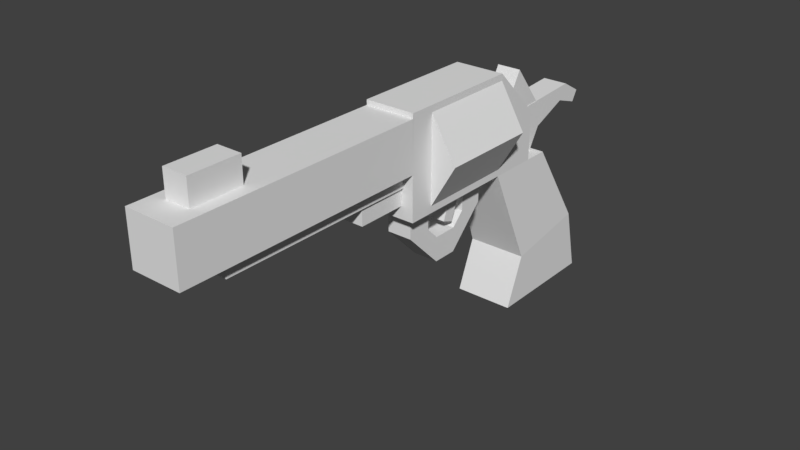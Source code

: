 # Source: adamrevolver.blend  (saved by Blender 2.79.0; exported with 4.5.12 LTS)
import bpy
from mathutils import Matrix  # noqa: F401  (used for matrix-valued properties, if any)

bpy.ops.wm.read_factory_settings(use_empty=True)
scene = bpy.context.scene
scene.name = 'Scene'

# ---- collections
col_collection_1 = bpy.data.collections.new('Collection 1'); scene.collection.children.link(col_collection_1)

# ---- materials (node trees are filled in below, after node groups)
mat_truckfinal = bpy.data.materials.new('truckfinal')
mat_truckfinal.alpha_threshold = 0.0
mat_truckfinal.use_transparent_shadow = False
mat_truckfinal.roughness = 0.5

# ---- material node trees

# ---- world
world_world = bpy.data.worlds.new('World'); scene.world = world_world
world_world.color = (0.05088, 0.05088, 0.05088)
world_world.use_sun_shadow = False
world_world.sun_shadow_jitter_overblur = 0.0
world_world.cycles.sampling_method = 'MANUAL'

# ---- meshes
me_frame_003 = bpy.data.meshes.new('frame.003')
me_frame_003.from_pydata([(1.558e-07, -0.0625, -0.1083), (0.03125, -0.0625, -0.05413), (-1.202e-06, -0.0625, -3.224e-06), (0.03125, 0.0625, -0.05413), (7.556e-07, 0.0625, -0.1083), (-0.0625, 0.0625, -0.1083), (-0.0625, -0.0625, -3.522e-06), (-0.09375, -0.0625, -0.05413), (-0.09375, 0.0625, -0.05413), (-0.0625, 0.0625, -3.895e-06), (-0.0625, -0.0625, -0.1083), (1.558e-07, 0.0625, -3.835e-06)], [], [(9, 6, 2, 11), (8, 5, 10, 7), (9, 8, 7, 6), (4, 3, 1, 0), (3, 11, 2, 1), (11, 3, 4, 5, 8, 9), (6, 7, 10, 0, 1, 2), (10, 5, 4, 0)])
me_frame_003.polygons.foreach_set('use_smooth', [True] * 8)
_k = set([(0, 1), (0, 4), (0, 10), (1, 2), (1, 3), (2, 6), (2, 11), (3, 4), (3, 11), (4, 5), (5, 8), (6, 7), (6, 9), (7, 8), (7, 10), (8, 9), (9, 11)])
me_frame_003.attributes.new('sharp_edge', 'BOOLEAN', 'EDGE').data.foreach_set('value', [ (min(e.vertices), max(e.vertices)) in _k for e in me_frame_003.edges])
_uv = me_frame_003.uv_layers.new(name='UVMap')
_uv.uv.foreach_set('vector', [0.8691, 0.9961, 0.8652, 0.9961, 0.8652, 0.9941, 0.8691, 0.9941, 0.8691, 0.9941, 0.8691, 0.9961, 0.8652, 0.9961, 0.8652, 0.9941, 0.8691, 0.9961, 0.8691, 0.9941, 0.8652, 0.9941, 0.8652, 0.9961, 0.8691, 0.9941, 0.8691, 0.9961, 0.8652, 0.9961, 0.8652, 0.9941, 0.8691, 0.9941, 0.8691, 0.9961, 0.8652, 0.9961, 0.8652, 0.9941, 0.4268, 0.4333, 0.4258, 0.4316, 0.4268, 0.43, 0.4287, 0.43, 0.4297, 0.4316, 0.4287, 0.4333, 0.3369, 0.3108, 0.3379, 0.3125, 0.3369, 0.3142, 0.335, 0.3142, 0.334, 0.3125, 0.335, 0.3108, 0.8652, 0.9941, 0.8691, 0.9941, 0.8691, 0.9961, 0.8652, 0.9961])
me_frame_003.materials.append(mat_truckfinal)
me_frame_003.use_remesh_preserve_volume = False
me_frame_003.use_remesh_preserve_attributes = False
me_frame_003.use_mirror_vertex_groups = False
me_frame_003.update()
me_frame_003.normals_split_custom_set([tuple(v) for v in zip(*[iter([-2.861e-06, 3.934e-06, 1.0, -2.861e-06, 3.934e-06, 1.0, -2.861e-06, 3.934e-06, 1.0, -2.861e-06, 3.934e-06, 1.0, -0.866, 1.377e-05, -0.5, -0.5, 5.265e-06, -0.866, -0.5, 5.265e-06, -0.866, -0.866, 1.377e-05, -0.5, -0.866, 9.418e-06, 0.5, -0.866, 9.418e-06, 0.5, -0.866, 9.418e-06, 0.5, -0.866, 9.418e-06, 0.5, 0.866, -7.801e-06, -0.5, 0.866, -7.801e-06, -0.5, 0.866, -7.801e-06, -0.5, 0.866, -7.801e-06, -0.5, 0.866, -6.497e-06, 0.5, 0.866, -6.497e-06, 0.5, 0.866, -6.497e-06, 0.5, 0.866, -6.497e-06, 0.5, 1.113e-06, 1.0, -1.872e-05, 1.113e-06, 1.0, -1.872e-05, 1.113e-06, 1.0, -1.872e-05, 1.113e-06, 1.0, -1.872e-05, 1.113e-06, 1.0, -1.872e-05, 1.113e-06, 1.0, -1.872e-05, -1.696e-05, -1.0, -7.536e-06, -1.696e-05, -1.0, -7.536e-06, -1.696e-05, -1.0, -7.536e-06, -1.696e-05, -1.0, -7.536e-06, -1.696e-05, -1.0, -7.536e-06, -1.696e-05, -1.0, -7.536e-06, -0.5, 5.265e-06, -0.866, -0.5, 5.265e-06, -0.866, 7.153e-07, -4.649e-06, -1.0, 7.153e-07, -4.649e-06, -1.0])] * 3)])
me_frame_001 = bpy.data.meshes.new('frame.001')
me_frame_001.from_pydata([(0.01563, 0.007341, -0.002672), (-0.01562, 0.007342, -0.002672), (-0.01562, 0.0211, 0.03514), (0.01563, 0.0211, 0.03514), (0.01562, 0.006422, 0.04048), (-0.01562, 0.006421, 0.04048), (0.01562, -0.00734, 0.002672), (-0.01563, -0.007342, 0.002672)], [], [(0, 1, 2, 3), (4, 3, 2, 5), (0, 3, 4, 6), (7, 5, 2, 1), (7, 6, 4, 5)])
me_frame_001.polygons.foreach_set('use_smooth', [True] * 5)
_k = set([(0, 1), (0, 3), (0, 6), (1, 2), (1, 7), (2, 3), (2, 5), (3, 4), (4, 5), (4, 6), (5, 7), (6, 7)])
me_frame_001.attributes.new('sharp_edge', 'BOOLEAN', 'EDGE').data.foreach_set('value', [ (min(e.vertices), max(e.vertices)) in _k for e in me_frame_001.edges])
_uv = me_frame_001.uv_layers.new(name='UVMap')
_uv.uv.foreach_set('vector', [0.0, 0.707, 0.0, 0.7051, 0.001953, 0.7051, 0.001953, 0.707, 0.6711, 0.5228, 0.6711, 0.5233, 0.6701, 0.5233, 0.6701, 0.5228, 0.6894, 0.5233, 0.6875, 0.5233, 0.6875, 0.5228, 0.6894, 0.5228, 0.6836, 0.5228, 0.6855, 0.5228, 0.6855, 0.5233, 0.6836, 0.5233, 0.8027, 0.998, 0.8027, 0.9961, 0.8047, 0.9961, 0.8047, 0.998])
me_frame_001.materials.append(mat_truckfinal)
me_frame_001.use_remesh_preserve_volume = False
me_frame_001.use_remesh_preserve_attributes = False
me_frame_001.use_mirror_vertex_groups = False
me_frame_001.update()
me_frame_001.normals_split_custom_set([tuple(v) for v in zip(*[iter([3.531e-05, 0.9397, -0.342, 3.531e-05, 0.9397, -0.342, 3.531e-05, 0.9397, -0.342, 3.531e-05, 0.9397, -0.342, -4.768e-06, 0.342, 0.9397, -4.768e-06, 0.342, 0.9397, -4.768e-06, 0.342, 0.9397, -4.768e-06, 0.342, 0.9397, 1.0, -6.879e-05, 2.154e-05, 1.0, -6.879e-05, 2.154e-05, 1.0, -6.879e-05, 2.154e-05, 1.0, -6.879e-05, 2.154e-05, -1.0, 2.287e-05, 3.768e-06, -1.0, 2.287e-05, 3.768e-06, -1.0, 2.287e-05, 3.768e-06, -1.0, 2.287e-05, 3.768e-06, 4.84e-05, -0.9397, 0.342, 4.84e-05, -0.9397, 0.342, 4.84e-05, -0.9397, 0.342, 4.84e-05, -0.9397, 0.342])] * 3)])
me_frame_000 = bpy.data.meshes.new('frame.000')
me_frame_000.from_pydata([(-0.01563, -0.0625, -0.0375), (-0.01563, -0.09375, -0.1), (-0.01563, -0.09375, -0.07812), (0.01562, -0.0625, -0.0375), (0.01562, -0.09375, -0.1), (0.01563, -7.369e-07, -0.0375), (-0.01516, 0.01875, -0.0875), (0.01516, 0.01875, -0.0875), (0.01516, -0.04375, -0.0625), (-0.01516, -0.04375, -0.0625), (0.01562, -0.0625, 0.025), (0.01563, -1.035e-06, 0.025), (-0.01563, -0.0625, 0.025), (-0.01563, 1.081e-06, 0.025), (-0.01563, -9.753e-07, -0.0375), (0.01562, -0.09375, -0.07812), (-0.01563, -0.125, -0.08437), (-0.01563, -0.125, -0.1), (0.01516, 0.01875, -0.025), (0.01516, -0.04375, -0.025), (0.01562, -0.125, -0.08437), (0.01562, -0.125, -0.1), (-0.01516, 0.01875, -0.025), (-0.01516, -0.04375, -0.025)], [], [(0, 1, 2), (3, 4, 5), (6, 7, 8, 9), (10, 3, 5, 11), (12, 13, 14, 0), (0, 14, 1), (3, 15, 4), (16, 2, 1, 17), (18, 19, 8, 7), (14, 13, 11, 5), (20, 21, 4, 15), (10, 12, 0, 3), (22, 6, 9, 23), (17, 1, 4, 21), (16, 17, 21, 20), (4, 1, 14, 5), (2, 15, 3, 0), (16, 20, 15, 2), (12, 10, 11, 13), (23, 19, 18, 22), (7, 6, 22, 18)])
me_frame_000.polygons.foreach_set('use_smooth', [1, 1, 1, 1, 1, 1, 1, 1, 1, 1, 1, 1, 1, 1, 1, 1, 1, 1, 1, 0, 0])
_k = set([(0, 2), (0, 3), (0, 12), (1, 4), (1, 14), (1, 17), (2, 15), (2, 16), (3, 10), (3, 15), (4, 5), (4, 21), (5, 11), (5, 14), (6, 7), (6, 9), (6, 22), (7, 8), (7, 18), (8, 9), (8, 19), (9, 23), (10, 11), (10, 12), (11, 13), (12, 13), (13, 14), (15, 20), (16, 17), (16, 20), (17, 21), (18, 19), (20, 21), (22, 23)])
me_frame_000.attributes.new('sharp_edge', 'BOOLEAN', 'EDGE').data.foreach_set('value', [ (min(e.vertices), max(e.vertices)) in _k for e in me_frame_000.edges])
_uv = me_frame_000.uv_layers.new(name='UVMap')
_uv.uv.foreach_set('vector', [0.01562, 0.5996, 0.01758, 0.5977, 0.01758, 0.5996, 0.01367, 0.4492, 0.01172, 0.4492, 0.01367, 0.4492, 0.03906, 0.2559, 0.03906, 0.2539, 0.03711, 0.2539, 0.03711, 0.2559, 0.01562, 0.4512, 0.01367, 0.4492, 0.01367, 0.4492, 0.01562, 0.4492, 0.01172, 0.5996, 0.01172, 0.5977, 0.01367, 0.5977, 0.01367, 0.5996, 0.01562, 0.5996, 0.01562, 0.5977, 0.01758, 0.5977, 0.01367, 0.4492, 0.01172, 0.4512, 0.01172, 0.4492, 0.01758, 0.5977, 0.01562, 0.5977, 0.01562, 0.5957, 0.01758, 0.5957, 0.6387, 0.7461, 0.6387, 0.748, 0.6367, 0.748, 0.6367, 0.7461, 0.07812, 0.3691, 0.07617, 0.3691, 0.07617, 0.3672, 0.07812, 0.3672, 0.01172, 0.4512, 0.01172, 0.4512, 0.01172, 0.4492, 0.01172, 0.4512, 0.09375, 0.2617, 0.09375, 0.2637, 0.0918, 0.2637, 0.0918, 0.2617, 0.6367, 0.7461, 0.6367, 0.7441, 0.6348, 0.7441, 0.6348, 0.7461, 0.8125, 0.8555, 0.8125, 0.8535, 0.8145, 0.8535, 0.8145, 0.8555, 0.666, 0.5234, 0.666, 0.5215, 0.668, 0.5215, 0.668, 0.5234, 0.08008, 0.3672, 0.08008, 0.3691, 0.07812, 0.3691, 0.07812, 0.3672, 0.08984, 0.2637, 0.08984, 0.2617, 0.0918, 0.2617, 0.0918, 0.2637, 0.2246, 0.5176, 0.2246, 0.5156, 0.2266, 0.5156, 0.2266, 0.5176, 0.07227, 0.9824, 0.07227, 0.9805, 0.07422, 0.9805, 0.07422, 0.9824, 0.6367, 0.7441, 0.6387, 0.7441, 0.6387, 0.7422, 0.6367, 0.7422, 0.6387, 0.7441, 0.6367, 0.7441, 0.6367, 0.7461, 0.6387, 0.7461])
me_frame_000.materials.append(mat_truckfinal)
me_frame_000.use_remesh_preserve_volume = False
me_frame_000.use_remesh_preserve_attributes = False
me_frame_000.use_mirror_vertex_groups = False
me_frame_000.update()
me_frame_000.normals_split_custom_set([tuple(v) for v in zip(*[iter([-1.0, 6.084e-06, 3.023e-06, -1.0, 4.819e-06, 9.106e-06, -1.0, 3.76e-05, -1.079e-05, 1.0, -1.848e-05, 5.946e-06, 1.0, -1.064e-05, -6.997e-06, 1.0, -1.627e-05, 5.081e-06, -9.129e-06, -0.3714, -0.9285, -9.129e-06, -0.3714, -0.9285, -9.129e-06, -0.3714, -0.9285, -9.129e-06, -0.3714, -0.9285, 1.0, -1.654e-05, 5.424e-06, 1.0, -1.848e-05, 5.946e-06, 1.0, -1.627e-05, 5.081e-06, 1.0, -1.654e-05, 5.424e-06, -1.0, 2.325e-06, 8.941e-06, -1.0, 2.325e-06, 8.941e-06, -1.0, 2.617e-06, 6.919e-06, -1.0, 6.084e-06, 3.023e-06, -1.0, 6.084e-06, 3.023e-06, -1.0, 2.617e-06, 6.919e-06, -1.0, 4.819e-06, 9.106e-06, 1.0, -1.848e-05, 5.946e-06, 1.0, -3.958e-05, 1.114e-05, 1.0, -1.064e-05, -6.997e-06, -1.0, -1.256e-05, 2.3e-05, -1.0, 3.76e-05, -1.079e-05, -1.0, 4.819e-06, 9.106e-06, -1.0, -1.256e-05, 2.3e-05, 1.0, -1.964e-05, 6.361e-06, 1.0, -1.964e-05, 6.361e-06, 1.0, -1.964e-05, 6.361e-06, 1.0, -1.964e-05, 6.361e-06, 3.004e-05, 1.0, -1.407e-05, 3.004e-05, 1.0, -1.407e-05, 3.004e-05, 1.0, -1.407e-05, 3.004e-05, 1.0, -1.407e-05, 1.0, 7.153e-06, -2.133e-05, 1.0, 7.153e-06, -2.133e-05, 1.0, -1.064e-05, -6.997e-06, 1.0, -3.958e-05, 1.114e-05, -2.861e-05, -1.0, -2.027e-06, -2.861e-05, -1.0, -2.027e-06, -2.861e-05, -1.0, -2.027e-06, -2.861e-05, -1.0, -2.027e-06, -1.0, 2.077e-05, -4.759e-06, -1.0, 2.077e-05, -4.759e-06, -1.0, 2.077e-05, -4.759e-06, -1.0, 2.077e-05, -4.759e-06, 1.025e-05, -6.914e-06, -1.0, 1.025e-05, -6.914e-06, -1.0, 1.025e-05, -6.914e-06, -1.0, 1.025e-05, -6.914e-06, -1.0, 8.583e-06, -1.0, 5.246e-06, 8.583e-06, -1.0, 5.246e-06, 8.583e-06, -1.0, 5.246e-06, 8.583e-06, -1.0, 5.246e-06, 2.224e-05, 0.5547, -0.8321, 2.224e-05, 0.5547, -0.8321, 2.224e-05, 0.5547, -0.8321, 2.224e-05, 0.5547, -0.8321, -4.079e-05, -0.7926, 0.6097, -4.079e-05, -0.7926, 0.6097, -4.079e-05, -0.7926, 0.6097, -4.079e-05, -0.7926, 0.6097, -1.59e-05, -0.1961, 0.9806, -1.59e-05, -0.1961, 0.9806, -1.59e-05, -0.1961, 0.9806, -1.59e-05, -0.1961, 0.9806, -9.501e-06, 1.061e-05, 1.0, -9.501e-06, 1.061e-05, 1.0, -9.501e-06, 1.061e-05, 1.0, -9.501e-06, 1.061e-05, 1.0, -2.95e-06, 5.365e-06, 1.0, -2.95e-06, 5.365e-06, 1.0, -2.95e-06, 5.365e-06, 1.0, -2.95e-06, 5.365e-06, 1.0, 5.457e-05, 1.0, 5.5e-06, 5.457e-05, 1.0, 5.5e-06, 5.457e-05, 1.0, 5.5e-06, 5.457e-05, 1.0, 5.5e-06])] * 3)])
me_frame_002 = bpy.data.meshes.new('frame.002')
me_frame_002.from_pydata([(0.03125, 0.0625, -0.125), (-0.03125, 4.768e-07, -1.192e-07), (0.01563, 0.1719, 0.03125), (0.01563, 0.1563, 0.07813), (0.01563, 0.1563, 0.04688), (-0.01562, 0.1719, 0.03125), (-0.01562, 0.1563, 0.07813), (-0.01562, 0.2031, 0.03125), (0.01563, 0.125, 0.04688), (0.01563, 0.07813, 0.03125), (0.01563, 0.1094, 0.03125), (-0.01562, 0.125, 0.07813), (-0.01562, 0.1094, 0.03125), (-0.01562, 0.07813, 0.03125), (-0.0375, -0.1125, 0.1875), (-0.0375, 0.0375, 0.1875), (-0.0375, 0.0125, 0.125), (-0.0375, -0.09375, 0.1063), (-0.03125, -0.03125, 1.58e-06), (0.03125, -4.172e-07, 1.192e-07), (-0.03125, 0.0625, -0.125), (0.01563, 0.2031, 0.03125), (-0.01562, 0.1563, 0.04688), (0.01563, 0.125, 0.07813), (-0.01562, 0.125, 0.04688), (-0.01562, 0.4375, -0.15), (0.01563, 0.4375, -0.15), (0.01563, 0.4375, -0.1188), (-0.01562, 0.4375, -0.1188), (-0.01562, 0.2812, -0.01562), (0.01563, 0.2813, -0.01562), (0.01563, 0.2813, -0.04688), (-0.01562, 0.2813, -0.04688), (-0.01876, 0.4688, -0.07501), (-0.01876, 0.4688, -0.03751), (0.01875, 0.4687, -0.03751), (0.01874, 0.4688, -0.07501), (-0.01562, 0.2031, 4.098e-07), (-0.01562, 0.1719, 5.29e-07), (-0.01562, 0.5, -0.15), (0.01563, 0.5, -0.15), (0.0375, 0.0375, 0.1875), (0.0375, 0.0125, 0.125), (0.03125, -0.03125, 1.997e-06), (0.03125, 0.0625, 2.109e-06), (0.0375, -0.09375, 0.1063), (-0.01876, 0.1875, -0.07501), (-0.01876, 0.1875, -0.03751), (-0.03125, 0.2188, -0.125), (0.03125, 0.2187, -0.125), (-0.03125, 0.5313, -0.05625), (0.03125, 0.5312, -0.05625), (0.03125, 0.5313, -0.1188), (-0.03125, 0.5313, -0.1188), (0.01563, 0.5, -0.1188), (-0.01562, 0.1094, 1.624e-06), (-0.01562, 0.07813, 1.326e-06), (0.01563, 0.1719, 7.078e-07), (0.03125, 0.2187, 8.717e-07), (-0.01562, 0.5, -0.1188), (0.01563, 0.2031, 1.006e-06), (0.01563, 0.1094, 1.088e-06), (0.01563, 0.07813, 1.803e-06), (0.01874, 0.1875, -0.03751), (0.01874, 0.1875, -0.07501), (-0.03125, 0.2188, -0.05625), (0.03125, 0.2187, -0.05625), (0.03125, 0.2188, -0.1188), (0.01563, 0.2188, -0.01562), (0.01563, 0.2188, -0.04687), (-0.01562, 0.2187, -0.04687), (-0.01562, 0.2188, -0.01562), (0.0375, -0.1125, 0.1875), (-0.03125, 0.2188, -0.1188), (-0.03125, 0.0625, 1.512e-06), (0.03125, 0.0625, 2.109e-06), (-0.03125, 0.2188, 8.121e-07), (-0.03125, 0.1875, -0.008373), (-0.03125, 0.0625, -0.008373), (0.03125, 1.609e-06, 1.393e-06), (-0.03125, 0.2188, -0.05625), (0.03125, 0.2187, -0.05625), (-0.03125, 2.503e-06, 1.155e-06), (0.03125, 0.0625, -0.1166), (0.03125, 0.1875, -0.1166), (0.03125, 5.96e-08, -0.0625), (-0.03125, 0.0625, -0.1166), (-0.03125, -5.96e-08, -0.0625), (0.03125, 0.0625, -0.008372), (0.03125, 0.1875, -0.008373), (-0.03125, 0.1875, -0.1166)], [(44, 19)], [(87, 1, 74, 78, 86, 20), (89, 88, 78, 77), (2, 3, 4), (5, 6, 7), (8, 9, 10), (11, 12, 13), (14, 15, 16, 17), (18, 17, 16, 74, 82), (2, 21, 3), (5, 22, 6), (8, 23, 9), (11, 24, 12), (25, 26, 27, 28), (29, 30, 31, 32), (33, 34, 35, 36), (5, 7, 37, 38), (39, 40, 26, 25), (15, 41, 42, 16), (43, 79, 44, 42, 45), (34, 33, 46, 47), (23, 3, 6, 11), (0, 20, 48, 49), (24, 22, 4, 8), (50, 51, 52, 53), (26, 40, 54, 27), (55, 56, 13, 12), (57, 2, 5, 38), (58, 76, 74, 1, 19, 75), (9, 23, 11, 13), (28, 59, 39, 25), (60, 21, 2, 57), (55, 12, 10, 61), (43, 18, 82, 74, 44, 79), (62, 61, 10, 9), (35, 63, 64, 36), (10, 12, 24, 8), (4, 22, 5, 2), (51, 50, 65, 66), (24, 11, 6, 22), (52, 51, 66, 67), (8, 4, 3, 23), (30, 68, 69, 31), (69, 70, 32, 31), (30, 29, 71, 68), (3, 21, 7, 6), (41, 15, 14, 72), (45, 72, 14, 17), (42, 41, 72, 45), (7, 21, 60, 37), (59, 54, 40, 39), (62, 9, 13, 56), (43, 45, 17, 18), (36, 64, 46, 33), (65, 50, 53, 73), (19, 1, 87, 85), (57, 38, 37, 60), (76, 58, 81, 67, 49, 48, 73, 80), (74, 16, 42, 44), (85, 87, 20, 0), (71, 29, 32, 70), (35, 34, 47, 63), (52, 67, 73, 53), (19, 85, 0, 83, 88, 75), (75, 88, 89, 58), (77, 78, 74, 76), (58, 89, 84, 49), (77, 76, 48, 90), (86, 90, 48, 20), (84, 83, 0, 49), (83, 86, 78, 88), (77, 90, 84, 89), (84, 90, 86, 83)])
me_frame_002.polygons.foreach_set('use_smooth', [0, 0, 1, 1, 1, 1, 1, 1, 1, 1, 1, 1, 1, 1, 1, 1, 1, 1, 1, 1, 1, 0, 1, 1, 1, 1, 1, 0, 1, 1, 1, 1, 1, 1, 1, 1, 1, 1, 1, 1, 1, 1, 1, 1, 1, 1, 1, 1, 1, 1, 1, 1, 1, 1, 0, 1, 0, 1, 0, 1, 1, 1, 0, 0, 0, 0, 0, 0, 0, 0, 0, 0])
_k = set([(0, 20), (0, 49), (0, 85), (1, 19), (1, 74), (1, 87), (2, 4), (2, 5), (2, 57), (3, 6), (3, 21), (3, 23), (4, 8), (4, 22), (5, 22), (5, 38), (6, 7), (6, 11), (7, 21), (7, 37), (8, 10), (8, 24), (9, 13), (9, 23), (9, 62), (10, 12), (10, 61), (11, 13), (11, 23), (12, 24), (12, 55), (13, 56), (14, 15), (14, 17), (14, 72), (15, 16), (15, 41), (16, 17), (16, 42), (16, 74), (17, 18), (17, 45), (18, 43), (18, 82), (19, 75), (19, 85), (20, 48), (20, 87), (21, 60), (22, 24), (25, 26), (25, 28), (25, 39), (26, 27), (26, 40), (27, 28), (27, 54), (28, 59), (29, 30), (29, 32), (29, 71), (30, 31), (30, 68), (31, 32), (31, 69), (32, 70), (33, 34), (33, 36), (33, 46), (34, 35), (34, 47), (35, 36), (35, 63), (36, 64), (37, 38), (37, 60), (38, 57), (39, 40), (39, 59), (40, 54), (41, 42), (41, 72), (42, 44), (42, 45), (43, 45), (43, 79), (44, 74), (44, 79), (45, 72), (46, 47), (46, 64), (47, 63), (48, 49), (48, 73), (48, 76), (49, 58), (49, 67), (50, 51), (50, 53), (50, 65), (51, 52), (51, 66), (52, 53), (52, 67), (53, 73), (54, 59), (55, 56), (55, 61), (56, 62), (57, 60), (58, 75), (58, 76), (58, 81), (61, 62), (63, 64), (65, 66), (65, 73), (66, 67), (67, 73), (67, 81), (68, 69), (68, 71), (69, 70), (70, 71), (73, 80), (74, 76), (74, 82), (76, 80), (77, 78), (83, 84), (85, 87), (88, 89)])
me_frame_002.attributes.new('sharp_edge', 'BOOLEAN', 'EDGE').data.foreach_set('value', [ (min(e.vertices), max(e.vertices)) in _k for e in me_frame_002.edges])
_uv = me_frame_002.uv_layers.new(name='UVMap')
_uv.uv.foreach_set('vector', [0.02148, 0.07617, 0.02148, 0.07422, 0.02372, 0.07422, 0.02371, 0.07448, 0.02347, 0.07786, 0.02344, 0.07812, 0.02734, 0.4824, 0.02344, 0.4824, 0.02344, 0.4805, 0.02734, 0.4805, 0.0102, 0.8019, 0.009712, 0.8033, 0.009712, 0.8023, 0.6504, 0.9922, 0.6484, 0.9941, 0.6484, 0.9922, 0.008738, 0.8023, 0.007277, 0.8019, 0.008251, 0.8019, 0.6464, 0.9926, 0.6469, 0.9911, 0.6479, 0.9911, 0.03125, 0.9668, 0.03125, 0.9727, 0.0293, 0.9707, 0.0293, 0.9668, 0.02539, 0.9688, 0.0293, 0.9668, 0.0293, 0.9707, 0.02539, 0.9727, 0.02539, 0.9701, 0.0102, 0.8019, 0.01117, 0.8019, 0.009712, 0.8033, 0.6504, 0.9922, 0.6504, 0.9941, 0.6484, 0.9941, 0.008738, 0.8023, 0.008738, 0.8033, 0.007277, 0.8019, 0.6464, 0.9926, 0.6464, 0.9916, 0.6469, 0.9911, 0.6136, 0.6669, 0.6146, 0.6669, 0.6146, 0.6679, 0.6136, 0.6679, 0.5569, 0.6669, 0.5579, 0.6669, 0.5579, 0.6679, 0.557, 0.6679, 0.1582, 0.666, 0.1582, 0.6641, 0.1562, 0.6641, 0.1562, 0.666, 0.6465, 0.9902, 0.6445, 0.9902, 0.6445, 0.9883, 0.6465, 0.9883, 0.293, 0.9883, 0.293, 0.9902, 0.291, 0.9902, 0.291, 0.9883, 0.8398, 0.9883, 0.8398, 0.9902, 0.8379, 0.9902, 0.8379, 0.9883, 0.7617, 0.9062, 0.7624, 0.9069, 0.7637, 0.9082, 0.7598, 0.9082, 0.7598, 0.9043, 0.6367, 0.791, 0.6367, 0.7891, 0.6465, 0.7891, 0.6465, 0.791, 0.3672, 0.9961, 0.3652, 0.9961, 0.3652, 0.998, 0.3672, 0.998, 0.6738, 0.9297, 0.6738, 0.9316, 0.6699, 0.9316, 0.6699, 0.9297, 0.3223, 0.6523, 0.3242, 0.6523, 0.3242, 0.6543, 0.3223, 0.6543, 0.6543, 0.998, 0.6562, 0.998, 0.6562, 1.0, 0.6543, 1.0, 0.291, 0.9922, 0.293, 0.9922, 0.293, 0.9941, 0.291, 0.9941, 0.6469, 0.9901, 0.6479, 0.9901, 0.6479, 0.9911, 0.6469, 0.9911, 0.5625, 0.793, 0.5645, 0.793, 0.5645, 0.7949, 0.5625, 0.7949, 0.7344, 0.9883, 0.7344, 0.9902, 0.7302, 0.9902, 0.7285, 0.9902, 0.7285, 0.9883, 0.7302, 0.9883, 0.4769, 0.6622, 0.4751, 0.6622, 0.4751, 0.6613, 0.4769, 0.6612, 0.6797, 0.9414, 0.6816, 0.9414, 0.6816, 0.9434, 0.6797, 0.9434, 0.01117, 0.8004, 0.01117, 0.8019, 0.0102, 0.8019, 0.0102, 0.8004, 0.3223, 0.6465, 0.3242, 0.6465, 0.3242, 0.6484, 0.3223, 0.6484, 0.7246, 0.9941, 0.7246, 0.9922, 0.7253, 0.9922, 0.7266, 0.9922, 0.7266, 0.9941, 0.7253, 0.9941, 0.007277, 0.8009, 0.008251, 0.8009, 0.008251, 0.8019, 0.007277, 0.8019, 0.06641, 0.5527, 0.05859, 0.5527, 0.05859, 0.5508, 0.06641, 0.5508, 0.3223, 0.6484, 0.3223, 0.6465, 0.3242, 0.6465, 0.3242, 0.6484, 0.3223, 0.6543, 0.3223, 0.6523, 0.3242, 0.6523, 0.3242, 0.6543, 0.01367, 0.6445, 0.01367, 0.6426, 0.02344, 0.6426, 0.02344, 0.6445, 0.6464, 0.9916, 0.6464, 0.9926, 0.6454, 0.9926, 0.6454, 0.9916, 0.6094, 0.9863, 0.6094, 0.9844, 0.6191, 0.9844, 0.6191, 0.9863, 0.008738, 0.8023, 0.009712, 0.8023, 0.009712, 0.8033, 0.008738, 0.8033, 0.05078, 0.9863, 0.05273, 0.9863, 0.05273, 0.9883, 0.05078, 0.9883, 0.6465, 0.9863, 0.6465, 0.9883, 0.6445, 0.9883, 0.6445, 0.9863, 0.3633, 0.9746, 0.3633, 0.9766, 0.3652, 0.9766, 0.3652, 0.9746, 0.3652, 0.9961, 0.3633, 0.9961, 0.3633, 0.998, 0.3652, 0.998, 0.5879, 0.9922, 0.5879, 0.9902, 0.5938, 0.9902, 0.5938, 0.9922, 0.0918, 0.9902, 0.08789, 0.9902, 0.08789, 0.9883, 0.08984, 0.9883, 0.7598, 0.9082, 0.7578, 0.9082, 0.7559, 0.9043, 0.7598, 0.9043, 0.1582, 0.6621, 0.1582, 0.6641, 0.1562, 0.6641, 0.1562, 0.6621, 0.1484, 0.7656, 0.1465, 0.7656, 0.1465, 0.7637, 0.1484, 0.7637, 0.4778, 0.6622, 0.4769, 0.6622, 0.4769, 0.6612, 0.4778, 0.6613, 0.09375, 0.9902, 0.0918, 0.9902, 0.08984, 0.9883, 0.09375, 0.9883, 0.04688, 0.793, 0.05664, 0.793, 0.05664, 0.7949, 0.04688, 0.7949, 0.5527, 0.9844, 0.543, 0.9844, 0.543, 0.9824, 0.5527, 0.9824, 0.003906, 0.1777, 0.001953, 0.1777, 0.001953, 0.1758, 0.003906, 0.1758, 0.668, 0.8574, 0.668, 0.8574, 0.668, 0.8574, 0.668, 0.8574, 0.3848, 0.8438, 0.3848, 0.8418, 0.3865, 0.8418, 0.3885, 0.8418, 0.3887, 0.8418, 0.3887, 0.8438, 0.3885, 0.8438, 0.3865, 0.8438, 0.834, 0.9883, 0.8379, 0.9883, 0.8379, 0.9902, 0.834, 0.9902, 0.6758, 0.9297, 0.6758, 0.9316, 0.6738, 0.9316, 0.6738, 0.9297, 0.4785, 0.9707, 0.4805, 0.9707, 0.4805, 0.9727, 0.4785, 0.9727, 0.06641, 0.793, 0.06641, 0.7949, 0.05859, 0.7949, 0.05859, 0.793, 0.8574, 0.9863, 0.8477, 0.9863, 0.8477, 0.9844, 0.8574, 0.9844, 0.02148, 0.4824, 0.02148, 0.4805, 0.02344, 0.4785, 0.02347, 0.4788, 0.02371, 0.4822, 0.02372, 0.4824, 0.02344, 0.4824, 0.02344, 0.4822, 0.02734, 0.4822, 0.0293, 0.4824, 0.02818, 0.07448, 0.02371, 0.07448, 0.02372, 0.07422, 0.0293, 0.07422, 0.0293, 0.4824, 0.02818, 0.4822, 0.02813, 0.4788, 0.0293, 0.4785, 0.02818, 0.07448, 0.0293, 0.07422, 0.0293, 0.07812, 0.02813, 0.07786, 0.02347, 0.07786, 0.02813, 0.07786, 0.0293, 0.07812, 0.02344, 0.07812, 0.02813, 0.4788, 0.02347, 0.4788, 0.02344, 0.4785, 0.0293, 0.4785, 0.02344, 0.4785, 0.02539, 0.4785, 0.02539, 0.4824, 0.02344, 0.4824, 0.02539, 0.4824, 0.02539, 0.4785, 0.02734, 0.4785, 0.02734, 0.4824, 0.02734, 0.4785, 0.02734, 0.4766, 0.02344, 0.4766, 0.02344, 0.4785])
me_frame_002.materials.append(mat_truckfinal)
me_frame_002.use_remesh_preserve_volume = False
me_frame_002.use_remesh_preserve_attributes = False
me_frame_002.use_mirror_vertex_groups = False
me_frame_002.update()
me_frame_002.normals_split_custom_set([tuple(v) for v in zip(*[iter([-1.0, -1.93e-05, -7.928e-06, -1.0, -1.93e-05, -7.928e-06, -1.0, -1.93e-05, -7.928e-06, -1.0, -1.93e-05, -7.928e-06, -1.0, -1.93e-05, -7.928e-06, -1.0, -1.93e-05, -7.928e-06, 2.876e-06, -3.934e-06, -1.0, 2.876e-06, -3.934e-06, -1.0, 2.876e-06, -3.934e-06, -1.0, 2.876e-06, -3.934e-06, -1.0, 1.0, -2.24e-05, 1.688e-05, 1.0, 3.2e-06, 3.816e-06, 1.0, -2.528e-06, 5.281e-06, -1.0, 1.727e-05, -1.269e-05, -1.0, 9.174e-07, -2.981e-06, -1.0, 1.593e-05, -1.609e-05, 1.0, 9.285e-06, 1.141e-07, 1.0, 1.091e-05, 5.857e-07, 1.0, 1.206e-05, -1.304e-05, -1.0, -8.51e-06, 9.448e-07, -1.0, -1.167e-05, 1.221e-06, -1.0, -1.331e-05, -1.867e-06, -1.0, 8.243e-06, 3.476e-06, -1.0, 8.243e-06, 3.476e-06, -1.0, 8.243e-06, 3.476e-06, -1.0, 8.243e-06, 3.476e-06, -0.9987, 0.004859, -0.05163, -0.9987, 0.004859, -0.05163, -0.9987, 0.004859, -0.05163, -0.9987, 0.004859, -0.05163, -0.9987, 0.004859, -0.05163, 1.0, -2.24e-05, 1.688e-05, 1.0, -1.896e-05, 2.671e-05, 1.0, 3.2e-06, 3.816e-06, -1.0, 1.727e-05, -1.269e-05, -1.0, 1.674e-05, -2.002e-06, -1.0, 9.174e-07, -2.981e-06, 1.0, 9.285e-06, 1.141e-07, 1.0, 1.24e-05, 3.835e-06, 1.0, 1.091e-05, 5.857e-07, -1.0, -8.51e-06, 9.448e-07, -1.0, 3.924e-07, -1.43e-07, -1.0, -1.167e-05, 1.221e-06, 2.575e-05, -1.0, -4.768e-06, 2.575e-05, -1.0, -4.768e-06, 2.575e-05, -1.0, -4.768e-06, 2.575e-05, -1.0, -4.768e-06, -4.053e-05, 1.0, -2.384e-05, -4.053e-05, 1.0, -2.384e-05, -4.053e-05, 1.0, -2.384e-05, -4.053e-05, 1.0, -2.384e-05, 2.623e-05, 1.0, -9.271e-06, 2.623e-05, 1.0, -9.271e-06, 2.623e-05, 1.0, -9.271e-06, 2.623e-05, 1.0, -9.271e-06, -1.0, 1.727e-05, -1.269e-05, -1.0, 1.593e-05, -1.609e-05, -1.0, 1.737e-05, -1.928e-05, -1.0, 1.737e-05, -1.928e-05, -8.106e-06, -7.868e-06, -1.0, -8.106e-06, -7.868e-06, -1.0, -8.106e-06, -7.868e-06, -1.0, -8.106e-06, -7.868e-06, -1.0, 2.241e-05, 0.9285, -0.3714, 2.241e-05, 0.9285, -0.3714, 2.241e-05, 0.9285, -0.3714, 2.241e-05, 0.9285, -0.3714, 0.9987, 0.004827, -0.05163, 0.9987, 0.004827, -0.05163, 0.9987, 0.004827, -0.05163, 0.9987, 0.004827, -0.05163, 0.9987, 0.004827, -0.05163, -1.0, 1.331e-05, -2.245e-05, -1.0, 1.331e-05, -2.245e-05, -1.0, 1.331e-05, -2.245e-05, -1.0, 1.331e-05, -2.245e-05, 1.907e-06, 1.144e-05, 1.0, 1.907e-06, 1.144e-05, 1.0, 1.907e-06, 1.144e-05, 1.0, 1.907e-06, 1.144e-05, 1.0, 7.82e-06, -7.248e-06, -1.0, 7.82e-06, -7.248e-06, -1.0, 7.82e-06, -7.248e-06, -1.0, 7.82e-06, -7.248e-06, -1.0, 1.192e-05, -7.153e-06, -1.0, 1.192e-05, -7.153e-06, -1.0, 1.192e-05, -7.153e-06, -1.0, 1.192e-05, -7.153e-06, -1.0, 1.049e-05, 1.0, 2.861e-06, 1.049e-05, 1.0, 2.861e-06, 1.049e-05, 1.0, 2.861e-06, 1.049e-05, 1.0, 2.861e-06, 1.0, -1.908e-06, 4.53e-06, 1.0, -1.908e-06, 4.53e-06, 1.0, -1.908e-06, 4.53e-06, 1.0, -1.908e-06, 4.53e-06, -1.0, -1.198e-05, -6.854e-06, -1.0, -1.198e-05, -6.854e-06, -1.0, -1.331e-05, -1.867e-06, -1.0, -1.167e-05, 1.221e-06, -1.383e-05, -1.0, -1.043e-05, -1.383e-05, -1.0, -1.043e-05, -1.383e-05, -1.0, -1.043e-05, -1.383e-05, -1.0, -1.043e-05, -5.654e-06, -3.849e-06, 1.0, -5.654e-06, -3.849e-06, 1.0, -5.654e-06, -3.849e-06, 1.0, -5.654e-06, -3.849e-06, 1.0, -5.654e-06, -3.849e-06, 1.0, -5.654e-06, -3.849e-06, 1.0, -8.767e-06, -0.7071, 0.7071, -8.767e-06, -0.7071, 0.7071, -8.767e-06, -0.7071, 0.7071, -8.767e-06, -0.7071, 0.7071, -1.0, -1.27e-05, -4.292e-06, -1.0, -1.27e-05, -4.292e-06, -1.0, -1.27e-05, -4.292e-06, -1.0, -1.27e-05, -4.292e-06, 1.0, -1.222e-05, 3.979e-05, 1.0, -1.896e-05, 2.671e-05, 1.0, -2.24e-05, 1.688e-05, 1.0, -1.222e-05, 3.979e-05, -9.537e-06, 1.0, -9.805e-06, -9.537e-06, 1.0, -9.805e-06, -9.537e-06, 1.0, -9.805e-06, -9.537e-06, 1.0, -9.805e-06, 6.199e-06, 2.381e-07, -1.0, 6.199e-06, 2.381e-07, -1.0, 6.199e-06, 2.381e-07, -1.0, 6.199e-06, 2.381e-07, -1.0, 6.199e-06, 2.381e-07, -1.0, 6.199e-06, 2.381e-07, -1.0, 1.0, 1.353e-05, 5.215e-06, 1.0, 1.353e-05, 5.215e-06, 1.0, 1.206e-05, -1.304e-05, 1.0, 1.091e-05, 5.857e-07, 1.0, -1.373e-05, -5.488e-06, 1.0, -1.373e-05, -5.488e-06, 1.0, -1.373e-05, -5.488e-06, 1.0, -1.373e-05, -5.488e-06, 3.911e-05, 0.7071, -0.7071, 3.911e-05, 0.7071, -0.7071, 3.911e-05, 0.7071, -0.7071, 3.911e-05, 0.7071, -0.7071, 8.092e-06, -0.7071, -0.7071, 8.092e-06, -0.7071, -0.7071, 8.092e-06, -0.7071, -0.7071, 8.092e-06, -0.7071, -0.7071, -5.708e-06, -2.265e-07, 1.0, -5.708e-06, -2.265e-07, 1.0, -5.708e-06, -2.265e-07, 1.0, -5.708e-06, -2.265e-07, 1.0, -1.0, 3.924e-07, -1.43e-07, -1.0, -8.51e-06, 9.448e-07, -1.0, 9.174e-07, -2.981e-06, -1.0, 1.674e-05, -2.002e-06, 1.0, -1.788e-07, 1.341e-06, 1.0, -1.788e-07, 1.341e-06, 1.0, -1.788e-07, 1.341e-06, 1.0, -1.788e-07, 1.341e-06, 1.0, 9.285e-06, 1.141e-07, 1.0, -2.528e-06, 5.281e-06, 1.0, 3.2e-06, 3.816e-06, 1.0, 1.24e-05, 3.835e-06, 1.0, -1.717e-05, 6.706e-06, 1.0, -1.717e-05, 6.706e-06, 1.0, -1.717e-05, 6.706e-06, 1.0, -1.717e-05, 6.706e-06, -7.629e-06, -7.868e-06, -1.0, -7.629e-06, -7.868e-06, -1.0, -7.629e-06, -7.868e-06, -1.0, -7.629e-06, -7.868e-06, -1.0, 7.629e-06, -7.987e-06, 1.0, 7.629e-06, -7.987e-06, 1.0, 7.629e-06, -7.987e-06, 1.0, 7.629e-06, -7.987e-06, 1.0, 7.867e-06, 0.7071, 0.7071, 7.867e-06, 0.7071, 0.7071, 7.867e-06, 0.7071, 0.7071, 7.867e-06, 0.7071, 0.7071, 2.318e-06, 5.762e-06, 1.0, 2.318e-06, 5.762e-06, 1.0, 2.318e-06, 5.762e-06, 1.0, 2.318e-06, 5.762e-06, 1.0, -1.534e-05, -0.9744, -0.2249, -1.534e-05, -0.9744, -0.2249, -1.534e-05, -0.9744, -0.2249, -1.534e-05, -0.9744, -0.2249, 1.0, -1.357e-05, -9.048e-06, 1.0, -1.357e-05, -9.048e-06, 1.0, -1.357e-05, -9.048e-06, 1.0, -1.357e-05, -9.048e-06, 6.962e-05, 1.0, -1.431e-05, 6.962e-05, 1.0, -1.431e-05, 6.962e-05, 1.0, -1.431e-05, 6.962e-05, 1.0, -1.431e-05, -2.479e-05, 1.0, 5.722e-06, -2.479e-05, 1.0, 5.722e-06, -2.479e-05, 1.0, 5.722e-06, -2.479e-05, 1.0, 5.722e-06, -1.819e-11, -1.0, 1.907e-06, -1.819e-11, -1.0, 1.907e-06, -1.819e-11, -1.0, 1.907e-06, -1.819e-11, -1.0, 1.907e-06, -1.602e-05, -0.8619, -0.507, -1.602e-05, -0.8619, -0.507, -1.602e-05, -0.8619, -0.507, -1.602e-05, -0.8619, -0.507, -1.589e-06, -6.146e-06, -1.0, -1.589e-06, -6.146e-06, -1.0, -1.589e-06, -6.146e-06, -1.0, -1.589e-06, -6.146e-06, -1.0, -1.0, -1.501e-12, -1.431e-06, -1.0, -1.501e-12, -1.431e-06, -1.0, -1.501e-12, -1.431e-06, -1.0, -1.501e-12, -1.431e-06, -6.199e-06, -1.0, 4.768e-07, -6.199e-06, -1.0, 4.768e-07, -6.199e-06, -1.0, 4.768e-07, -6.199e-06, -1.0, 4.768e-07, 1.24e-05, 2.861e-06, -1.0, 1.24e-05, 2.861e-06, -1.0, 1.24e-05, 2.861e-06, -1.0, 1.24e-05, 2.861e-06, -1.0, 2.126e-05, 1.0, -1.043e-06, 2.126e-05, 1.0, -1.043e-06, 2.126e-05, 1.0, -1.043e-06, 2.126e-05, 1.0, -1.043e-06, 2.126e-05, 1.0, -1.043e-06, 2.126e-05, 1.0, -1.043e-06, 2.126e-05, 1.0, -1.043e-06, 2.126e-05, 1.0, -1.043e-06, 2.898e-05, 0.9285, 0.3714, 2.898e-05, 0.9285, 0.3714, 2.898e-05, 0.9285, 0.3714, 2.898e-05, 0.9285, 0.3714, -8.26e-06, -0.7071, -0.7071, -8.26e-06, -0.7071, -0.7071, -8.26e-06, -0.7071, -0.7071, -8.26e-06, -0.7071, -0.7071, -1.0, 1.822e-05, -5.395e-06, -1.0, 1.822e-05, -5.395e-06, -1.0, 1.822e-05, -5.395e-06, -1.0, 1.822e-05, -5.395e-06, -2.984e-06, 4.954e-06, 1.0, -2.984e-06, 4.954e-06, 1.0, -2.984e-06, 4.954e-06, 1.0, -2.984e-06, 4.954e-06, 1.0, -4.578e-06, -7.153e-07, -1.0, -4.578e-06, -7.153e-07, -1.0, -4.578e-06, -7.153e-07, -1.0, -4.578e-06, -7.153e-07, -1.0, 1.0, 9.115e-06, 6.984e-06, 1.0, 9.115e-06, 6.984e-06, 1.0, 9.115e-06, 6.984e-06, 1.0, 9.115e-06, 6.984e-06, 1.0, 9.115e-06, 6.984e-06, 1.0, 9.115e-06, 6.984e-06, 1.0, -6.92e-06, -0.0002663, 1.0, -6.92e-06, -0.0002663, 1.0, -6.92e-06, -0.0002663, 1.0, -6.92e-06, -0.0002663, -1.0, 7.738e-06, 0.0003853, -1.0, 7.738e-06, 0.0003853, -1.0, 7.738e-06, 0.0003853, -1.0, 7.738e-06, 0.0003853, 1.0, -0.0001176, 3.164e-06, 1.0, -0.0001176, 3.164e-06, 1.0, -0.0001176, 3.164e-06, 1.0, -0.0001176, 3.164e-06, -1.0, 0.0001354, 1.756e-06, -1.0, 0.0001354, 1.756e-06, -1.0, 0.0001354, 1.756e-06, -1.0, 0.0001354, 1.756e-06, -1.0, 3.729e-06, -0.0004112, -1.0, 3.729e-06, -0.0004112, -1.0, 3.729e-06, -0.0004112, -1.0, 3.729e-06, -0.0004112, 1.0, -7.239e-06, 0.0003482, 1.0, -7.239e-06, 0.0003482, 1.0, -7.239e-06, 0.0003482, 1.0, -7.239e-06, 0.0003482, 1.389e-05, 1.0, 1.27e-05, 1.389e-05, 1.0, 1.27e-05, 1.389e-05, 1.0, 1.27e-05, 1.389e-05, 1.0, 1.27e-05, -6.199e-06, -1.0, 1.363e-05, -6.199e-06, -1.0, 1.363e-05, -6.199e-06, -1.0, 1.363e-05, -6.199e-06, -1.0, 1.363e-05, -7.425e-07, 4.888e-06, 1.0, -7.425e-07, 4.888e-06, 1.0, -7.425e-07, 4.888e-06, 1.0, -7.425e-07, 4.888e-06, 1.0])] * 3)])

# ---- objects
ob_cylinder = bpy.data.objects.new('cylinder', me_frame_003)
ob_trigger = bpy.data.objects.new('trigger', me_frame_001)
ob_hammer = bpy.data.objects.new('hammer', me_frame_000)
ob_gun = bpy.data.objects.new('gun', me_frame_002)

# ---- transforms, parenting, visibility, modifiers, constraints
ob_cylinder.location = (0.03125, -0.125, 0.1334)
ob_cylinder.rotation_euler = (3.142, -1.192e-07, 0.0)
ob_cylinder.lineart.crease_threshold = 0.0
ob_trigger.location = (0.0, -0.1224, 0.1278)
ob_trigger.rotation_euler = (3.142, -0.0, 0.0)
ob_trigger.lineart.crease_threshold = 0.0
ob_hammer.location = (0.0, -0.03125, 0.15)
ob_hammer.rotation_euler = (2.618, -0.0, 0.0)
ob_hammer.lineart.crease_threshold = 0.0
ob_gun.location = (0.0, 0.0, 0.125)
ob_gun.rotation_euler = (3.142, -0.0, 0.0)
ob_gun.lineart.crease_threshold = 0.0

# ---- collection membership
col_collection_1.objects.link(ob_cylinder)
col_collection_1.objects.link(ob_trigger)
col_collection_1.objects.link(ob_hammer)
col_collection_1.objects.link(ob_gun)

# ---- scene / render settings (as saved in the file)
scene.frame_start = 1; scene.frame_end = 250; scene.frame_set(2)
scene.render.engine = 'BLENDER_EEVEE_NEXT'
scene.render.resolution_percentage = 50
scene.render.dither_intensity = 0.0
scene.render.film_transparent = True
scene.cycles.use_denoising = False
scene.cycles.samples = 128
scene.cycles.sampling_pattern = 'TABULATED_SOBOL'
scene.cycles.use_adaptive_sampling = False
scene.cycles.use_light_tree = False
scene.cycles.blur_glossy = 0.0
scene.cycles.sample_clamp_indirect = 0.0
scene.view_settings.view_transform = 'Standard'
bpy.context.view_layer.update()

# ---- added for rendering (the .blend has no active camera and no usable light): camera, sun
cam_auto = bpy.data.cameras.new('AutoCamera')
cam_auto.lens = 50.0
cam_auto.sensor_width = 36.0
cam_auto.clip_end = 1000.0
ob_auto_camera = bpy.data.objects.new('AutoCamera', cam_auto)
scene.collection.objects.link(ob_auto_camera)
ob_auto_camera.location = (0.694124, -1.03507, 0.661548)
ob_auto_camera.rotation_euler = (1.09748, -7.21219e-08, 0.694738)
scene.camera = ob_auto_camera
light_auto_sun = bpy.data.lights.new('AutoSun', 'SUN')
light_auto_sun.energy = 3.0
light_auto_sun.angle = 0.0523599
ob_auto_sun = bpy.data.objects.new('AutoSun', light_auto_sun)
scene.collection.objects.link(ob_auto_sun)
ob_auto_sun.rotation_euler = (0.872665, 0.174533, 0.523599)
bpy.context.view_layer.update()
